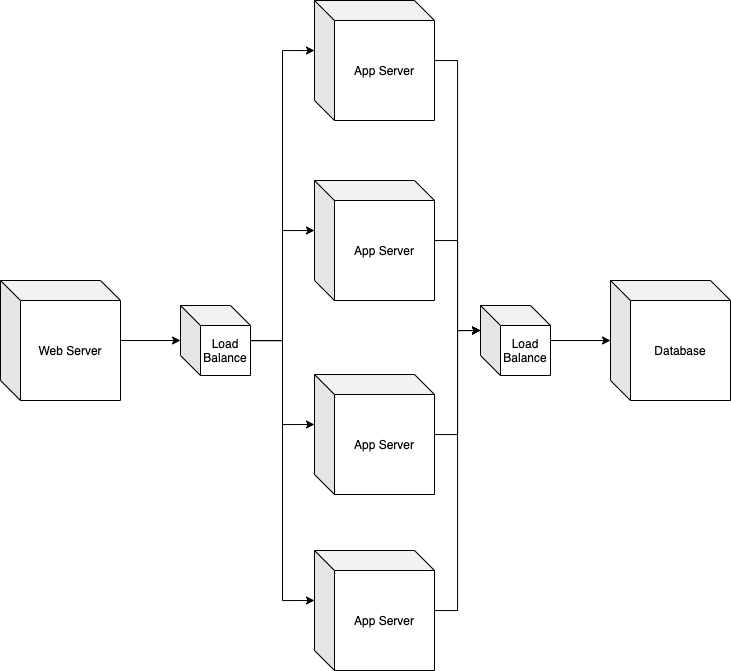

The diagram above was exported from draw.io. Its source (the exported page's mxGraphModel, read from the mxfile embedded in the PNG):
<mxGraphModel dx="1678" dy="867" grid="1" gridSize="10" guides="1" tooltips="1" connect="1" arrows="1" fold="1" page="1" pageScale="1" pageWidth="827" pageHeight="1169" math="0" shadow="0">
  <root>
    <mxCell id="0" />
    <mxCell id="1" parent="0" />
    <mxCell id="KV7PwXe54blMwLH9JhB--26" style="edgeStyle=orthogonalEdgeStyle;rounded=0;orthogonalLoop=1;jettySize=auto;html=1;entryX=0;entryY=0;entryDx=0;entryDy=25;entryPerimeter=0;" edge="1" parent="1" source="KV7PwXe54blMwLH9JhB--7" target="KV7PwXe54blMwLH9JhB--22">
      <mxGeometry relative="1" as="geometry" />
    </mxCell>
    <mxCell id="KV7PwXe54blMwLH9JhB--7" value="App Server" style="shape=cube;whiteSpace=wrap;html=1;boundedLbl=1;backgroundOutline=1;darkOpacity=0.05;darkOpacity2=0.1;rotation=0;" vertex="1" parent="1">
      <mxGeometry x="354" y="90" width="120" height="120" as="geometry" />
    </mxCell>
    <mxCell id="KV7PwXe54blMwLH9JhB--25" style="edgeStyle=orthogonalEdgeStyle;rounded=0;orthogonalLoop=1;jettySize=auto;html=1;entryX=0;entryY=0;entryDx=0;entryDy=25;entryPerimeter=0;" edge="1" parent="1" source="KV7PwXe54blMwLH9JhB--8" target="KV7PwXe54blMwLH9JhB--22">
      <mxGeometry relative="1" as="geometry" />
    </mxCell>
    <mxCell id="KV7PwXe54blMwLH9JhB--8" value="App Server" style="shape=cube;whiteSpace=wrap;html=1;boundedLbl=1;backgroundOutline=1;darkOpacity=0.05;darkOpacity2=0.1;rotation=0;" vertex="1" parent="1">
      <mxGeometry x="354" y="270" width="120" height="120" as="geometry" />
    </mxCell>
    <mxCell id="KV7PwXe54blMwLH9JhB--24" style="edgeStyle=orthogonalEdgeStyle;rounded=0;orthogonalLoop=1;jettySize=auto;html=1;entryX=0;entryY=0;entryDx=0;entryDy=25;entryPerimeter=0;" edge="1" parent="1" source="KV7PwXe54blMwLH9JhB--9" target="KV7PwXe54blMwLH9JhB--22">
      <mxGeometry relative="1" as="geometry" />
    </mxCell>
    <mxCell id="KV7PwXe54blMwLH9JhB--9" value="App Server" style="shape=cube;whiteSpace=wrap;html=1;boundedLbl=1;backgroundOutline=1;darkOpacity=0.05;darkOpacity2=0.1;rotation=0;" vertex="1" parent="1">
      <mxGeometry x="354" y="464" width="120" height="120" as="geometry" />
    </mxCell>
    <mxCell id="KV7PwXe54blMwLH9JhB--23" style="edgeStyle=orthogonalEdgeStyle;rounded=0;orthogonalLoop=1;jettySize=auto;html=1;entryX=0;entryY=0;entryDx=0;entryDy=25;entryPerimeter=0;" edge="1" parent="1" source="KV7PwXe54blMwLH9JhB--10" target="KV7PwXe54blMwLH9JhB--22">
      <mxGeometry relative="1" as="geometry" />
    </mxCell>
    <mxCell id="KV7PwXe54blMwLH9JhB--10" value="App Server" style="shape=cube;whiteSpace=wrap;html=1;boundedLbl=1;backgroundOutline=1;darkOpacity=0.05;darkOpacity2=0.1;rotation=0;" vertex="1" parent="1">
      <mxGeometry x="354" y="640" width="120" height="120" as="geometry" />
    </mxCell>
    <mxCell id="KV7PwXe54blMwLH9JhB--15" style="edgeStyle=orthogonalEdgeStyle;rounded=0;orthogonalLoop=1;jettySize=auto;html=1;" edge="1" parent="1" source="KV7PwXe54blMwLH9JhB--11">
      <mxGeometry relative="1" as="geometry">
        <mxPoint x="220" y="430" as="targetPoint" />
      </mxGeometry>
    </mxCell>
    <mxCell id="KV7PwXe54blMwLH9JhB--11" value="Web Server" style="shape=cube;whiteSpace=wrap;html=1;boundedLbl=1;backgroundOutline=1;darkOpacity=0.05;darkOpacity2=0.1;rotation=0;" vertex="1" parent="1">
      <mxGeometry x="40" y="370" width="120" height="120" as="geometry" />
    </mxCell>
    <mxCell id="KV7PwXe54blMwLH9JhB--12" value="Database" style="shape=cube;whiteSpace=wrap;html=1;boundedLbl=1;backgroundOutline=1;darkOpacity=0.05;darkOpacity2=0.1;rotation=0;" vertex="1" parent="1">
      <mxGeometry x="650" y="370" width="120" height="120" as="geometry" />
    </mxCell>
    <mxCell id="KV7PwXe54blMwLH9JhB--18" style="edgeStyle=orthogonalEdgeStyle;rounded=0;orthogonalLoop=1;jettySize=auto;html=1;entryX=0;entryY=0;entryDx=0;entryDy=50;entryPerimeter=0;" edge="1" parent="1" source="KV7PwXe54blMwLH9JhB--17" target="KV7PwXe54blMwLH9JhB--7">
      <mxGeometry relative="1" as="geometry" />
    </mxCell>
    <mxCell id="KV7PwXe54blMwLH9JhB--19" style="edgeStyle=orthogonalEdgeStyle;rounded=0;orthogonalLoop=1;jettySize=auto;html=1;entryX=0;entryY=0;entryDx=0;entryDy=50;entryPerimeter=0;" edge="1" parent="1" source="KV7PwXe54blMwLH9JhB--17" target="KV7PwXe54blMwLH9JhB--8">
      <mxGeometry relative="1" as="geometry" />
    </mxCell>
    <mxCell id="KV7PwXe54blMwLH9JhB--20" style="edgeStyle=orthogonalEdgeStyle;rounded=0;orthogonalLoop=1;jettySize=auto;html=1;entryX=0;entryY=0;entryDx=0;entryDy=50;entryPerimeter=0;" edge="1" parent="1" source="KV7PwXe54blMwLH9JhB--17" target="KV7PwXe54blMwLH9JhB--9">
      <mxGeometry relative="1" as="geometry" />
    </mxCell>
    <mxCell id="KV7PwXe54blMwLH9JhB--21" style="edgeStyle=orthogonalEdgeStyle;rounded=0;orthogonalLoop=1;jettySize=auto;html=1;entryX=0;entryY=0;entryDx=0;entryDy=50;entryPerimeter=0;" edge="1" parent="1" source="KV7PwXe54blMwLH9JhB--17" target="KV7PwXe54blMwLH9JhB--10">
      <mxGeometry relative="1" as="geometry" />
    </mxCell>
    <mxCell id="KV7PwXe54blMwLH9JhB--17" value="Load&lt;br&gt;Balance" style="shape=cube;whiteSpace=wrap;html=1;boundedLbl=1;backgroundOutline=1;darkOpacity=0.05;darkOpacity2=0.1;rotation=0;" vertex="1" parent="1">
      <mxGeometry x="220" y="395" width="70" height="70" as="geometry" />
    </mxCell>
    <mxCell id="KV7PwXe54blMwLH9JhB--27" style="edgeStyle=orthogonalEdgeStyle;rounded=0;orthogonalLoop=1;jettySize=auto;html=1;" edge="1" parent="1" source="KV7PwXe54blMwLH9JhB--22" target="KV7PwXe54blMwLH9JhB--12">
      <mxGeometry relative="1" as="geometry" />
    </mxCell>
    <mxCell id="KV7PwXe54blMwLH9JhB--22" value="Load&lt;br&gt;Balance" style="shape=cube;whiteSpace=wrap;html=1;boundedLbl=1;backgroundOutline=1;darkOpacity=0.05;darkOpacity2=0.1;rotation=0;" vertex="1" parent="1">
      <mxGeometry x="520" y="395" width="70" height="70" as="geometry" />
    </mxCell>
  </root>
</mxGraphModel>